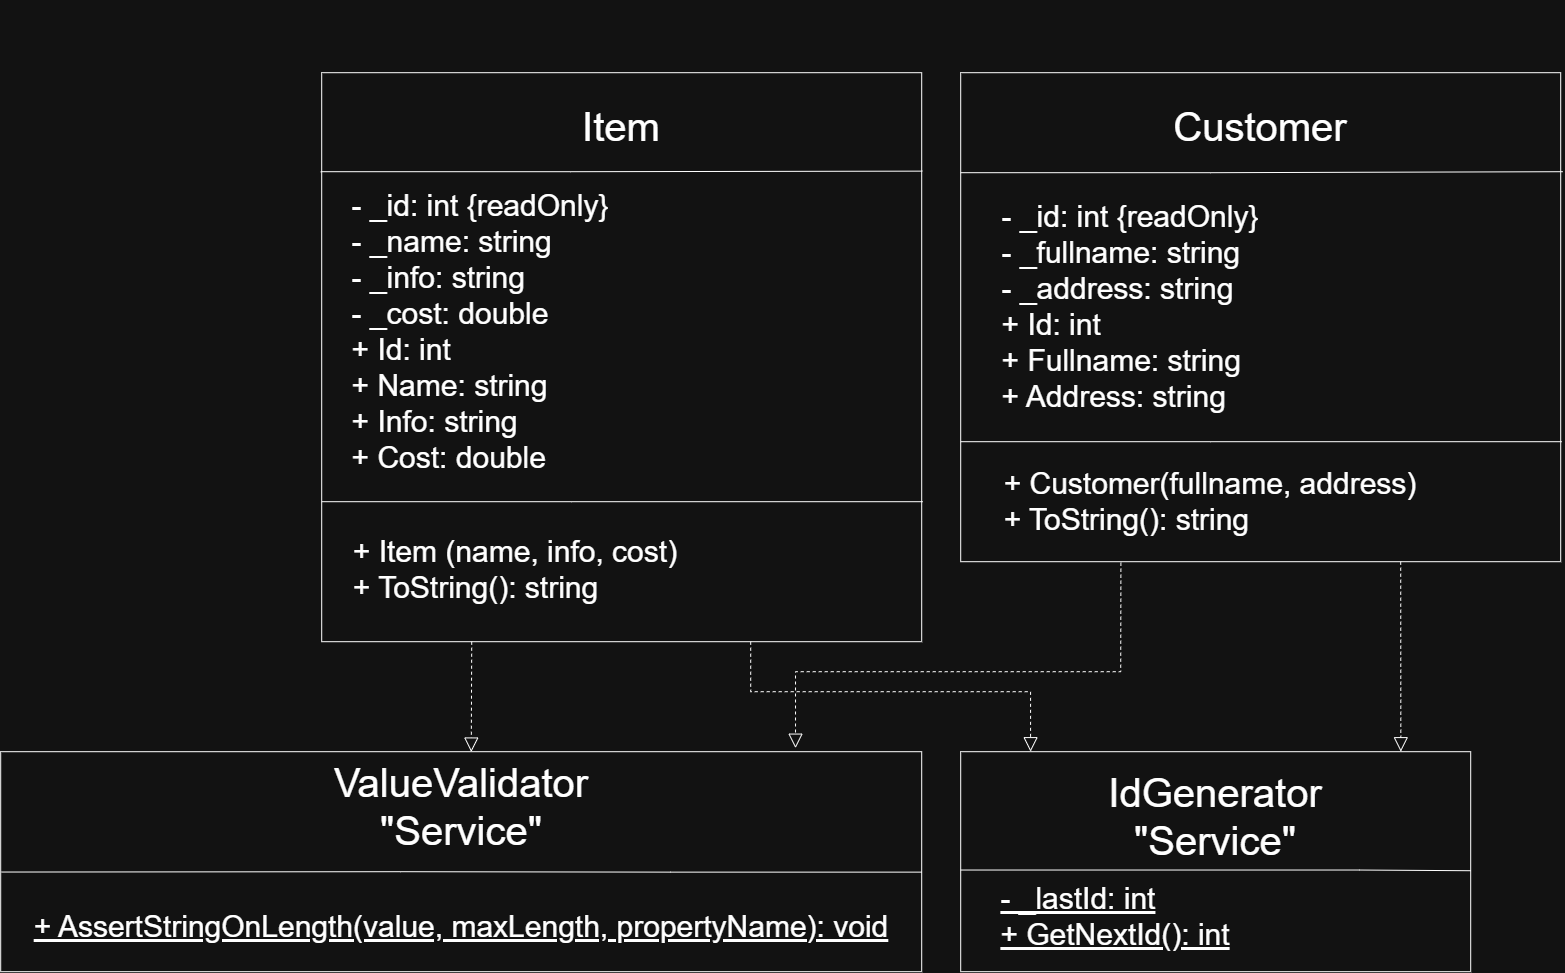

The diagram above was exported from draw.io. Its source (the exported page's mxGraphModel, read from the mxfile embedded in the PNG):
<mxGraphModel dx="3371" dy="878" grid="1" gridSize="10" guides="1" tooltips="1" connect="1" arrows="1" fold="1" page="1" pageScale="1" pageWidth="827" pageHeight="1169" math="0" shadow="0">
  <root>
    <mxCell id="0" />
    <mxCell id="1" parent="0" />
    <mxCell id="dC-ee51hNACE9BY2wc6h-2" parent="1" style="text;whiteSpace=wrap;html=1;rotation=45;" value="&#10;  &#10;    &#10;    &#10;    &#10;      &#10;    &#10;    &#10;      &#10;    &#10;    &#10;      &#10;    &#10;    &#10;      &#10;    &#10;    &#10;      &#10;    &#10;    &#10;      &#10;    &#10;    &#10;      &#10;    &#10;    &#10;      &#10;    &#10;    &#10;      &#10;    &#10;    &#10;      &#10;    &#10;    &#10;      &#10;    &#10;    &#10;      &#10;    &#10;    &#10;      &#10;    &#10;    &#10;      &#10;    &#10;    &#10;      &#10;    &#10;    &#10;      &#10;    &#10;    &#10;      &#10;    &#10;    &#10;      &#10;        &#10;        &#10;      &#10;    &#10;    &#10;      &#10;        &#10;        " vertex="1">
      <mxGeometry height="950" width="30" as="geometry" />
    </mxCell>
    <mxCell id="mbnt84WJ9v_5vfD78TRp-1" parent="1" style="rounded=0;whiteSpace=wrap;html=1;" value="&amp;nbsp; &amp;nbsp; &amp;nbsp; &amp;nbsp; &amp;nbsp; &amp;nbsp;&amp;nbsp; " vertex="1">
      <mxGeometry height="569" width="600" x="-639" y="201" as="geometry" />
    </mxCell>
    <mxCell id="mbnt84WJ9v_5vfD78TRp-2" parent="1" style="text;html=1;whiteSpace=wrap;align=center;verticalAlign=middle;rounded=0;autosize=1;resizable=0;" value="&lt;div style=&quot;text-align: start;&quot;&gt;&lt;font style=&quot;font-size: 30px;&quot;&gt;&lt;span style=&quot;color: light-dark(rgb(87, 118, 159), rgb(255, 255, 255));&quot;&gt;- _id: int {readOnly}&lt;/span&gt;&lt;/font&gt;&lt;/div&gt;&lt;div style=&quot;text-align: start;&quot;&gt;&lt;font style=&quot;font-size: 30px;&quot;&gt;&lt;span style=&quot;color: light-dark(rgb(87, 118, 159), rgb(255, 255, 255));&quot;&gt;- _name: string&lt;br&gt;- _info: string&lt;br&gt;- _cost: double&lt;br&gt;+ Id: int&lt;br&gt;+ Name: string&lt;br&gt;+ Info: string&lt;br&gt;+ Cost: double&lt;/span&gt;&lt;/font&gt;&lt;/div&gt;&lt;div&gt;&lt;/div&gt;" vertex="1">
      <mxGeometry height="300" width="280" x="-620" y="310" as="geometry" />
    </mxCell>
    <mxCell id="mbnt84WJ9v_5vfD78TRp-5" edge="1" parent="1" style="endArrow=none;html=1;rounded=0;entryX=1.001;entryY=0.173;entryDx=0;entryDy=0;entryPerimeter=0;" target="mbnt84WJ9v_5vfD78TRp-1" value="">
      <mxGeometry height="50" relative="1" width="50" as="geometry">
        <Array as="points">
          <mxPoint x="-390" y="300" />
        </Array>
        <mxPoint x="-640" y="300" as="sourcePoint" />
        <mxPoint x="-37.8" y="303.42" as="targetPoint" />
      </mxGeometry>
    </mxCell>
    <mxCell id="mbnt84WJ9v_5vfD78TRp-6" edge="1" parent="1" style="endArrow=none;html=1;rounded=0;entryX=1;entryY=0.198;entryDx=0;entryDy=0;entryPerimeter=0;" value="">
      <mxGeometry height="50" relative="1" width="50" as="geometry">
        <Array as="points">
          <mxPoint x="-389" y="630" />
        </Array>
        <mxPoint x="-639" y="630" as="sourcePoint" />
        <mxPoint x="-38" y="630" as="targetPoint" />
      </mxGeometry>
    </mxCell>
    <mxCell id="mbnt84WJ9v_5vfD78TRp-7" parent="1" style="text;html=1;whiteSpace=wrap;strokeColor=none;fillColor=none;align=center;verticalAlign=middle;rounded=0;autosize=1;resizable=0;" value="&lt;font style=&quot;font-size: 40px;&quot;&gt;Item&lt;/font&gt;" vertex="1">
      <mxGeometry height="60" width="100" x="-389" y="225" as="geometry" />
    </mxCell>
    <mxCell id="mbnt84WJ9v_5vfD78TRp-9" parent="1" style="text;html=1;whiteSpace=wrap;align=center;verticalAlign=middle;rounded=0;autosize=1;resizable=0;" value="&lt;div style=&quot;text-align: start;&quot;&gt;&lt;br&gt;&lt;/div&gt;&lt;div&gt;&lt;/div&gt;" vertex="1">
      <mxGeometry height="30" width="20" x="-495" y="775" as="geometry" />
    </mxCell>
    <mxCell id="mbnt84WJ9v_5vfD78TRp-11" parent="1" style="text;html=1;whiteSpace=wrap;align=center;verticalAlign=middle;rounded=0;autosize=1;resizable=0;" value="&lt;div style=&quot;text-align: start;&quot;&gt;&lt;span style=&quot;font-size: 30px;&quot;&gt;+ Item (name, info, cost)&lt;br&gt;+ ToString(): string&lt;/span&gt;&lt;/div&gt;&lt;div&gt;&lt;/div&gt;" vertex="1">
      <mxGeometry height="90" width="350" x="-620" y="653" as="geometry" />
    </mxCell>
    <mxCell id="mbnt84WJ9v_5vfD78TRp-12" parent="1" style="rounded=0;whiteSpace=wrap;html=1;" value="&amp;nbsp; &amp;nbsp; &amp;nbsp; &amp;nbsp; &amp;nbsp; &amp;nbsp;&amp;nbsp; " vertex="1">
      <mxGeometry height="489" width="600" y="201" as="geometry" />
    </mxCell>
    <mxCell id="mbnt84WJ9v_5vfD78TRp-13" edge="1" parent="1" style="endArrow=none;html=1;rounded=0;entryX=1.001;entryY=0.173;entryDx=0;entryDy=0;entryPerimeter=0;" value="">
      <mxGeometry height="50" relative="1" width="50" as="geometry">
        <Array as="points">
          <mxPoint x="250" y="301" />
        </Array>
        <mxPoint y="301" as="sourcePoint" />
        <mxPoint x="602" y="300" as="targetPoint" />
      </mxGeometry>
    </mxCell>
    <mxCell id="mbnt84WJ9v_5vfD78TRp-14" parent="1" style="text;html=1;whiteSpace=wrap;strokeColor=none;fillColor=none;align=center;verticalAlign=middle;rounded=0;autosize=1;resizable=0;" value="&lt;font style=&quot;font-size: 40px;&quot;&gt;Customer&lt;/font&gt;" vertex="1">
      <mxGeometry height="60" width="200" x="200" y="225" as="geometry" />
    </mxCell>
    <mxCell id="mbnt84WJ9v_5vfD78TRp-15" parent="1" style="text;html=1;whiteSpace=wrap;align=center;verticalAlign=middle;rounded=0;autosize=1;resizable=0;" value="&lt;div style=&quot;text-align: start;&quot;&gt;&lt;span style=&quot;font-size: 30px;&quot;&gt;- _id: int {readOnly}&lt;br&gt;- _fullname: string&lt;br&gt;- _address: string&lt;br&gt;+ Id: int&amp;nbsp;&lt;br&gt;+ Fullname: string&lt;br&gt;+ Address: string&lt;/span&gt;&lt;/div&gt;&lt;div&gt;&lt;/div&gt;" vertex="1">
      <mxGeometry height="230" width="280" x="30" y="320" as="geometry" />
    </mxCell>
    <mxCell id="mbnt84WJ9v_5vfD78TRp-16" edge="1" parent="1" style="endArrow=none;html=1;rounded=0;entryX=1;entryY=0.198;entryDx=0;entryDy=0;entryPerimeter=0;" value="">
      <mxGeometry height="50" relative="1" width="50" as="geometry">
        <Array as="points">
          <mxPoint x="250" y="570" />
        </Array>
        <mxPoint y="570" as="sourcePoint" />
        <mxPoint x="601" y="570" as="targetPoint" />
      </mxGeometry>
    </mxCell>
    <mxCell id="mbnt84WJ9v_5vfD78TRp-17" parent="1" style="text;html=1;whiteSpace=wrap;align=center;verticalAlign=middle;rounded=0;autosize=1;resizable=0;" value="&lt;div style=&quot;text-align: start;&quot;&gt;&lt;span style=&quot;font-size: 30px;&quot;&gt;+ Customer(fullname, address)&lt;br&gt;+ ToString(): string&lt;/span&gt;&lt;/div&gt;&lt;div&gt;&lt;/div&gt;" vertex="1">
      <mxGeometry height="90" width="440" x="30" y="585" as="geometry" />
    </mxCell>
    <mxCell id="dYiuFL141A1uBTRUs9Fw-1" parent="1" style="rounded=0;whiteSpace=wrap;html=1;" value="&amp;nbsp; &amp;nbsp; &amp;nbsp; &amp;nbsp; &amp;nbsp; &amp;nbsp;&amp;nbsp; " vertex="1">
      <mxGeometry height="220" width="921" x="-960" y="880" as="geometry" />
    </mxCell>
    <mxCell id="dYiuFL141A1uBTRUs9Fw-2" parent="1" style="text;html=1;whiteSpace=wrap;strokeColor=none;fillColor=none;align=center;verticalAlign=middle;rounded=0;autosize=1;resizable=0;" value="&lt;font style=&quot;font-size: 40px;&quot;&gt;ValueValidator&lt;br&gt;&quot;Service&quot;&lt;/font&gt;" vertex="1">
      <mxGeometry height="110" width="280" x="-639.5" y="880" as="geometry" />
    </mxCell>
    <mxCell id="dYiuFL141A1uBTRUs9Fw-3" edge="1" parent="1" source="dYiuFL141A1uBTRUs9Fw-1" style="endArrow=none;html=1;rounded=0;entryX=1;entryY=0.5;entryDx=0;entryDy=0;exitX=0.001;exitY=0.547;exitDx=0;exitDy=0;exitPerimeter=0;" value="">
      <mxGeometry height="50" relative="1" width="50" as="geometry">
        <Array as="points">
          <mxPoint x="-560" y="1000" />
          <mxPoint x="-290" y="1000.43" />
        </Array>
        <mxPoint x="-810" y="1000" as="sourcePoint" />
        <mxPoint x="-39" y="1000.43" as="targetPoint" />
      </mxGeometry>
    </mxCell>
    <mxCell id="dYiuFL141A1uBTRUs9Fw-6" parent="1" style="text;html=1;whiteSpace=wrap;align=center;verticalAlign=middle;rounded=0;autosize=1;resizable=0;" value="&lt;div style=&quot;text-align: start;&quot;&gt;&lt;span style=&quot;font-size: 30px;&quot;&gt;&lt;u&gt;+ AssertStringOnLength(value, maxLength, propertyName): void&lt;/u&gt;&lt;/span&gt;&lt;/div&gt;&lt;div&gt;&lt;/div&gt;" vertex="1">
      <mxGeometry height="50" width="880" x="-939.5" y="1030" as="geometry" />
    </mxCell>
    <mxCell id="dYiuFL141A1uBTRUs9Fw-7" parent="1" style="rounded=0;whiteSpace=wrap;html=1;" value="&amp;nbsp; &amp;nbsp; &amp;nbsp; &amp;nbsp; &amp;nbsp; &amp;nbsp;&amp;nbsp; " vertex="1">
      <mxGeometry height="220" width="510" y="880" as="geometry" />
    </mxCell>
    <mxCell id="dYiuFL141A1uBTRUs9Fw-8" parent="1" style="text;html=1;whiteSpace=wrap;strokeColor=none;fillColor=none;align=center;verticalAlign=middle;rounded=0;autosize=1;resizable=0;" value="&lt;span style=&quot;font-size: 40px;&quot;&gt;IdGenerator&lt;/span&gt;&lt;div&gt;&lt;span style=&quot;font-size: 40px;&quot;&gt;&quot;Service&lt;/span&gt;&lt;span style=&quot;font-size: 40px; background-color: transparent; color: light-dark(rgb(0, 0, 0), rgb(255, 255, 255));&quot;&gt;&quot;&lt;/span&gt;&lt;/div&gt;" vertex="1">
      <mxGeometry height="110" width="240" x="135" y="890" as="geometry" />
    </mxCell>
    <mxCell id="dYiuFL141A1uBTRUs9Fw-9" edge="1" parent="1" style="endArrow=none;html=1;rounded=0;exitX=0.001;exitY=0.547;exitDx=0;exitDy=0;exitPerimeter=0;entryX=1;entryY=0.541;entryDx=0;entryDy=0;entryPerimeter=0;" target="dYiuFL141A1uBTRUs9Fw-7" value="">
      <mxGeometry height="50" relative="1" width="50" as="geometry">
        <Array as="points">
          <mxPoint x="399" y="998.33" />
        </Array>
        <mxPoint y="998.33" as="sourcePoint" />
        <mxPoint x="511.02" y="1000" as="targetPoint" />
      </mxGeometry>
    </mxCell>
    <mxCell id="dYiuFL141A1uBTRUs9Fw-10" parent="1" style="text;html=1;whiteSpace=wrap;align=center;verticalAlign=middle;rounded=0;autosize=1;resizable=0;" value="&lt;div style=&quot;text-align: start;&quot;&gt;&lt;span style=&quot;font-size: 30px;&quot;&gt;&lt;u&gt;- _lastId: int&lt;/u&gt;&lt;/span&gt;&lt;/div&gt;&lt;div style=&quot;text-align: start;&quot;&gt;&lt;span style=&quot;font-size: 30px;&quot;&gt;&lt;u&gt;+ GetNextId(): int&lt;/u&gt;&lt;/span&gt;&lt;/div&gt;&lt;div&gt;&lt;/div&gt;" vertex="1">
      <mxGeometry height="90" width="250" x="30" y="1000" as="geometry" />
    </mxCell>
    <mxCell id="dYiuFL141A1uBTRUs9Fw-11" edge="1" parent="1" source="mbnt84WJ9v_5vfD78TRp-1" style="endArrow=block;dashed=1;endFill=0;endSize=12;html=1;rounded=0;exitX=0.25;exitY=1;exitDx=0;exitDy=0;entryX=0.536;entryY=0.003;entryDx=0;entryDy=0;entryPerimeter=0;" target="dYiuFL141A1uBTRUs9Fw-2" value="">
      <mxGeometry relative="1" width="160" as="geometry">
        <mxPoint x="80" y="670" as="sourcePoint" />
        <mxPoint x="-480" y="850" as="targetPoint" />
      </mxGeometry>
    </mxCell>
    <mxCell id="dYiuFL141A1uBTRUs9Fw-12" edge="1" parent="1" style="endArrow=block;dashed=1;endFill=0;endSize=12;html=1;rounded=0;exitX=0.25;exitY=1;exitDx=0;exitDy=0;entryX=0.137;entryY=0;entryDx=0;entryDy=0;entryPerimeter=0;" target="dYiuFL141A1uBTRUs9Fw-7" value=" ">
      <mxGeometry relative="1" width="160" as="geometry">
        <Array as="points">
          <mxPoint x="-210" y="820" />
          <mxPoint y="820" />
          <mxPoint x="69.87" y="820" />
        </Array>
        <mxPoint x="-210" y="770" as="sourcePoint" />
        <mxPoint x="137.72410425646552" y="820" as="targetPoint" />
      </mxGeometry>
    </mxCell>
    <mxCell id="dYiuFL141A1uBTRUs9Fw-14" edge="1" parent="1" style="endArrow=block;dashed=1;endFill=0;endSize=12;html=1;rounded=0;exitX=0.25;exitY=1;exitDx=0;exitDy=0;entryX=0.863;entryY=0;entryDx=0;entryDy=0;entryPerimeter=0;" target="dYiuFL141A1uBTRUs9Fw-7" value="">
      <mxGeometry relative="1" width="160" as="geometry">
        <mxPoint x="440" y="690" as="sourcePoint" />
        <mxPoint x="440" y="800" as="targetPoint" />
      </mxGeometry>
    </mxCell>
    <mxCell id="dYiuFL141A1uBTRUs9Fw-16" edge="1" parent="1" source="mbnt84WJ9v_5vfD78TRp-12" style="endArrow=block;dashed=1;endFill=0;endSize=12;html=1;rounded=0;exitX=0.267;exitY=1.002;exitDx=0;exitDy=0;entryX=0.863;entryY=-0.016;entryDx=0;entryDy=0;entryPerimeter=0;exitPerimeter=0;" target="dYiuFL141A1uBTRUs9Fw-1" value="">
      <mxGeometry relative="1" width="160" as="geometry">
        <Array as="points">
          <mxPoint x="160" y="800" />
          <mxPoint x="-165.18" y="800" />
        </Array>
        <mxPoint x="154.17" y="688" as="sourcePoint" />
        <mxPoint x="-160" y="800" as="targetPoint" />
      </mxGeometry>
    </mxCell>
  </root>
</mxGraphModel>